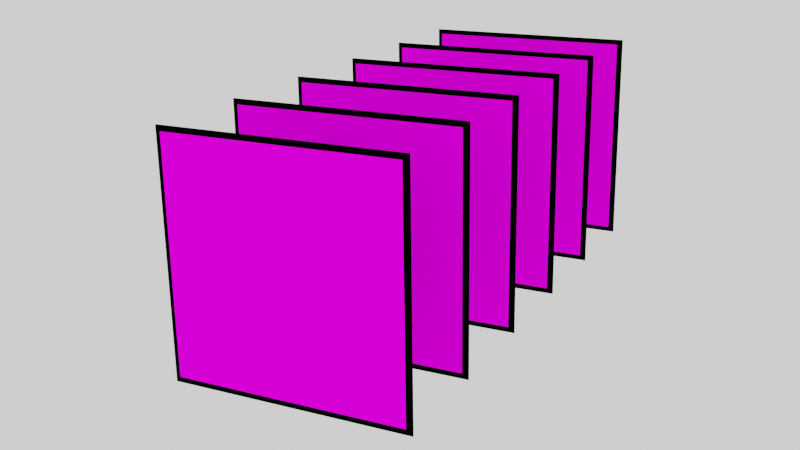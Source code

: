 # Source: texture_2d_array.blend  (saved by Blender 3.2.14; exported with 4.5.12 LTS)
import bpy
from mathutils import Matrix  # noqa: F401  (used for matrix-valued properties, if any)

bpy.ops.wm.read_factory_settings(use_empty=True)
scene = bpy.context.scene
scene.name = 'Scene'

# ---- collections
col_collection = bpy.data.collections.new('Collection'); scene.collection.children.link(col_collection)

# ---- images (referenced by path relative to the original .blend; pixels are not part of the script)
import os
ASSET_DIR = os.environ.get("B2B_ASSET_DIR", "")  # directory of the original .blend (textures are referenced by path, not embedded)
HERE = os.path.dirname(os.path.abspath(__file__))  # packed textures are extracted next to this script under _unpacked/

def load_image(name, relpath, width, height, colorspace="sRGB"):
    """Load a texture the original file referenced (path relative to the .blend, or extracted next to this script)."""
    p = next((c for c in (os.path.join(HERE, relpath), os.path.join(ASSET_DIR, relpath)) if relpath and os.path.exists(c)), "")
    if p:
        img = bpy.data.images.load(p, check_existing=True)
        img.name = name
    else:  # same state as the original file: an image datablock whose file is absent (Cycles renders it pink)
        img = bpy.data.images.new(name, width, height)
        img.source = "FILE"
        img.filepath = "//" + (relpath or name)
    img.colorspace_settings.name = colorspace
    return img
img_array_1_png = load_image('array_1.png', 'array_1.png', 1024, 1024, 'sRGB')
img_array_2_png = load_image('array_2.png', 'array_2.png', 1024, 1024, 'sRGB')
img_array_3_png = load_image('array_3.png', 'array_3.png', 1024, 1024, 'sRGB')
img_array_4_png = load_image('array_4.png', 'array_4.png', 1024, 1024, 'sRGB')
img_array_5_png = load_image('array_5.png', 'array_5.png', 1024, 1024, 'sRGB')
img_array_6_png = load_image('array_6.png', 'array_6.png', 1024, 1024, 'sRGB')

# ---- materials (node trees are filled in below, after node groups)
mat_material_001 = bpy.data.materials.new('Material.001')
mat_material_002 = bpy.data.materials.new('Material.002')
mat_material_003 = bpy.data.materials.new('Material.003')
mat_material_004 = bpy.data.materials.new('Material.004')
mat_material_005 = bpy.data.materials.new('Material.005')
mat_material_006 = bpy.data.materials.new('Material.006')
mat_material_007 = bpy.data.materials.new('Material.007')

# ---- material node trees
mat_material_001.use_nodes = True; mat_material_001.node_tree.nodes.clear()
_N = mat_material_001.node_tree.nodes; _L = mat_material_001.node_tree.links
n0 = _N.new('ShaderNodeBsdfPrincipled'); n0.name = 'Principled BSDF'; n0.location = (10, 300)
n0.distribution = 'GGX'
n0.subsurface_method = 'RANDOM_WALK_SKIN'
n0.inputs[3].default_value = 1.45
n0.inputs[13].default_value = 0.0
n0.inputs[27].default_value = (0.0, 0.0, 0.0, 1.0)
n0.inputs[28].default_value = 1.0
n1 = _N.new('ShaderNodeOutputMaterial'); n1.name = 'Material Output'; n1.location = (300, 300)
n1.target = 'CYCLES'
n2 = _N.new('ShaderNodeTexImage'); n2.name = 'Image Texture'; n2.location = (-280, 280)
n2.image = img_array_1_png
n3 = _N.new('ShaderNodeOutputMaterial'); n3.name = 'Material Output.001'; n3.location = (0, 0)
n3.target = 'EEVEE'
n4 = _N.new('ShaderNodeMixShader'); n4.name = 'Mix Shader'; n4.location = (0, 0)
n4.label = 'Disable Shadow'
n4.hide = True
n5 = _N.new('ShaderNodeLightPath'); n5.name = 'Light Path'; n5.location = (0, 0)
n5.hide = True
n6 = _N.new('ShaderNodeBsdfTransparent'); n6.name = 'Transparent BSDF'; n6.location = (0, 0)
n6.hide = True
_L.new(n0.outputs[0], n1.inputs[0])
_L.new(n2.outputs[0], n0.inputs[0])
_L.new(n0.outputs[0], n4.inputs[1])
_L.new(n4.outputs[0], n3.inputs[0])
_L.new(n5.outputs[1], n4.inputs[0])
_L.new(n6.outputs[0], n4.inputs[2])
n1.is_active_output = True
mat_material_002.use_nodes = True; mat_material_002.node_tree.nodes.clear()
_N = mat_material_002.node_tree.nodes; _L = mat_material_002.node_tree.links
n0 = _N.new('ShaderNodeBsdfPrincipled'); n0.name = 'Principled BSDF'; n0.location = (10, 300)
n0.distribution = 'GGX'
n0.subsurface_method = 'RANDOM_WALK_SKIN'
n0.inputs[3].default_value = 1.45
n0.inputs[13].default_value = 0.0
n0.inputs[27].default_value = (0.0, 0.0, 0.0, 1.0)
n0.inputs[28].default_value = 1.0
n1 = _N.new('ShaderNodeOutputMaterial'); n1.name = 'Material Output'; n1.location = (300, 300)
n1.target = 'CYCLES'
n2 = _N.new('ShaderNodeTexImage'); n2.name = 'Image Texture'; n2.location = (-280, 280)
n2.image = img_array_2_png
n3 = _N.new('ShaderNodeOutputMaterial'); n3.name = 'Material Output.001'; n3.location = (0, 0)
n3.target = 'EEVEE'
n4 = _N.new('ShaderNodeMixShader'); n4.name = 'Mix Shader'; n4.location = (0, 0)
n4.label = 'Disable Shadow'
n4.hide = True
n5 = _N.new('ShaderNodeLightPath'); n5.name = 'Light Path'; n5.location = (0, 0)
n5.hide = True
n6 = _N.new('ShaderNodeBsdfTransparent'); n6.name = 'Transparent BSDF'; n6.location = (0, 0)
n6.hide = True
_L.new(n0.outputs[0], n1.inputs[0])
_L.new(n2.outputs[0], n0.inputs[0])
_L.new(n0.outputs[0], n4.inputs[1])
_L.new(n4.outputs[0], n3.inputs[0])
_L.new(n5.outputs[1], n4.inputs[0])
_L.new(n6.outputs[0], n4.inputs[2])
n1.is_active_output = True
mat_material_003.use_nodes = True; mat_material_003.node_tree.nodes.clear()
_N = mat_material_003.node_tree.nodes; _L = mat_material_003.node_tree.links
n0 = _N.new('ShaderNodeBsdfPrincipled'); n0.name = 'Principled BSDF'; n0.location = (10, 300)
n0.distribution = 'GGX'
n0.subsurface_method = 'RANDOM_WALK_SKIN'
n0.inputs[3].default_value = 1.45
n0.inputs[13].default_value = 0.0
n0.inputs[27].default_value = (0.0, 0.0, 0.0, 1.0)
n0.inputs[28].default_value = 1.0
n1 = _N.new('ShaderNodeOutputMaterial'); n1.name = 'Material Output'; n1.location = (300, 300)
n1.target = 'CYCLES'
n2 = _N.new('ShaderNodeTexImage'); n2.name = 'Image Texture'; n2.location = (-280, 280)
n2.image = img_array_3_png
n3 = _N.new('ShaderNodeOutputMaterial'); n3.name = 'Material Output.001'; n3.location = (0, 0)
n3.target = 'EEVEE'
n4 = _N.new('ShaderNodeMixShader'); n4.name = 'Mix Shader'; n4.location = (0, 0)
n4.label = 'Disable Shadow'
n4.hide = True
n5 = _N.new('ShaderNodeLightPath'); n5.name = 'Light Path'; n5.location = (0, 0)
n5.hide = True
n6 = _N.new('ShaderNodeBsdfTransparent'); n6.name = 'Transparent BSDF'; n6.location = (0, 0)
n6.hide = True
_L.new(n0.outputs[0], n1.inputs[0])
_L.new(n2.outputs[0], n0.inputs[0])
_L.new(n0.outputs[0], n4.inputs[1])
_L.new(n4.outputs[0], n3.inputs[0])
_L.new(n5.outputs[1], n4.inputs[0])
_L.new(n6.outputs[0], n4.inputs[2])
n1.is_active_output = True
mat_material_004.use_nodes = True; mat_material_004.node_tree.nodes.clear()
_N = mat_material_004.node_tree.nodes; _L = mat_material_004.node_tree.links
n0 = _N.new('ShaderNodeBsdfPrincipled'); n0.name = 'Principled BSDF'; n0.location = (10, 300)
n0.distribution = 'GGX'
n0.subsurface_method = 'RANDOM_WALK_SKIN'
n0.inputs[3].default_value = 1.45
n0.inputs[13].default_value = 0.0
n0.inputs[27].default_value = (0.0, 0.0, 0.0, 1.0)
n0.inputs[28].default_value = 1.0
n1 = _N.new('ShaderNodeOutputMaterial'); n1.name = 'Material Output'; n1.location = (300, 300)
n1.target = 'CYCLES'
n2 = _N.new('ShaderNodeTexImage'); n2.name = 'Image Texture'; n2.location = (-280, 280)
n2.image = img_array_4_png
n3 = _N.new('ShaderNodeOutputMaterial'); n3.name = 'Material Output.001'; n3.location = (0, 0)
n3.target = 'EEVEE'
n4 = _N.new('ShaderNodeMixShader'); n4.name = 'Mix Shader'; n4.location = (0, 0)
n4.label = 'Disable Shadow'
n4.hide = True
n5 = _N.new('ShaderNodeLightPath'); n5.name = 'Light Path'; n5.location = (0, 0)
n5.hide = True
n6 = _N.new('ShaderNodeBsdfTransparent'); n6.name = 'Transparent BSDF'; n6.location = (0, 0)
n6.hide = True
_L.new(n0.outputs[0], n1.inputs[0])
_L.new(n2.outputs[0], n0.inputs[0])
_L.new(n0.outputs[0], n4.inputs[1])
_L.new(n4.outputs[0], n3.inputs[0])
_L.new(n5.outputs[1], n4.inputs[0])
_L.new(n6.outputs[0], n4.inputs[2])
n1.is_active_output = True
mat_material_005.use_nodes = True; mat_material_005.node_tree.nodes.clear()
_N = mat_material_005.node_tree.nodes; _L = mat_material_005.node_tree.links
n0 = _N.new('ShaderNodeBsdfPrincipled'); n0.name = 'Principled BSDF'; n0.location = (10, 300)
n0.distribution = 'GGX'
n0.subsurface_method = 'RANDOM_WALK_SKIN'
n0.inputs[3].default_value = 1.45
n0.inputs[13].default_value = 0.0
n0.inputs[27].default_value = (0.0, 0.0, 0.0, 1.0)
n0.inputs[28].default_value = 1.0
n1 = _N.new('ShaderNodeOutputMaterial'); n1.name = 'Material Output'; n1.location = (300, 300)
n1.target = 'CYCLES'
n2 = _N.new('ShaderNodeTexImage'); n2.name = 'Image Texture'; n2.location = (-280, 280)
n2.image = img_array_5_png
n3 = _N.new('ShaderNodeOutputMaterial'); n3.name = 'Material Output.001'; n3.location = (0, 0)
n3.target = 'EEVEE'
n4 = _N.new('ShaderNodeMixShader'); n4.name = 'Mix Shader'; n4.location = (0, 0)
n4.label = 'Disable Shadow'
n4.hide = True
n5 = _N.new('ShaderNodeLightPath'); n5.name = 'Light Path'; n5.location = (0, 0)
n5.hide = True
n6 = _N.new('ShaderNodeBsdfTransparent'); n6.name = 'Transparent BSDF'; n6.location = (0, 0)
n6.hide = True
_L.new(n0.outputs[0], n1.inputs[0])
_L.new(n2.outputs[0], n0.inputs[0])
_L.new(n0.outputs[0], n4.inputs[1])
_L.new(n4.outputs[0], n3.inputs[0])
_L.new(n5.outputs[1], n4.inputs[0])
_L.new(n6.outputs[0], n4.inputs[2])
n1.is_active_output = True
mat_material_006.use_nodes = True; mat_material_006.node_tree.nodes.clear()
_N = mat_material_006.node_tree.nodes; _L = mat_material_006.node_tree.links
n0 = _N.new('ShaderNodeBsdfPrincipled'); n0.name = 'Principled BSDF'; n0.location = (10, 300)
n0.distribution = 'GGX'
n0.subsurface_method = 'RANDOM_WALK_SKIN'
n0.inputs[3].default_value = 1.45
n0.inputs[13].default_value = 0.0
n0.inputs[27].default_value = (0.0, 0.0, 0.0, 1.0)
n0.inputs[28].default_value = 1.0
n1 = _N.new('ShaderNodeOutputMaterial'); n1.name = 'Material Output'; n1.location = (300, 300)
n1.target = 'CYCLES'
n2 = _N.new('ShaderNodeTexImage'); n2.name = 'Image Texture'; n2.location = (-280, 280)
n2.image = img_array_6_png
n3 = _N.new('ShaderNodeOutputMaterial'); n3.name = 'Material Output.001'; n3.location = (0, 0)
n3.target = 'EEVEE'
n4 = _N.new('ShaderNodeMixShader'); n4.name = 'Mix Shader'; n4.location = (0, 0)
n4.label = 'Disable Shadow'
n4.hide = True
n5 = _N.new('ShaderNodeLightPath'); n5.name = 'Light Path'; n5.location = (0, 0)
n5.hide = True
n6 = _N.new('ShaderNodeBsdfTransparent'); n6.name = 'Transparent BSDF'; n6.location = (0, 0)
n6.hide = True
_L.new(n0.outputs[0], n1.inputs[0])
_L.new(n2.outputs[0], n0.inputs[0])
_L.new(n0.outputs[0], n4.inputs[1])
_L.new(n4.outputs[0], n3.inputs[0])
_L.new(n5.outputs[1], n4.inputs[0])
_L.new(n6.outputs[0], n4.inputs[2])
n1.is_active_output = True
mat_material_007.use_nodes = True; mat_material_007.node_tree.nodes.clear()
_N = mat_material_007.node_tree.nodes; _L = mat_material_007.node_tree.links
n0 = _N.new('ShaderNodeBsdfPrincipled'); n0.name = 'Principled BSDF'; n0.location = (10, 300)
n0.distribution = 'GGX'
n0.subsurface_method = 'RANDOM_WALK_SKIN'
n0.inputs[0].default_value = (0.0, 0.0, 0.0, 1.0)
n0.inputs[2].default_value = 1.0
n0.inputs[3].default_value = 1.45
n0.inputs[13].default_value = 0.0
n0.inputs[27].default_value = (0.0, 0.0, 0.0, 1.0)
n0.inputs[28].default_value = 1.0
n1 = _N.new('ShaderNodeOutputMaterial'); n1.name = 'Material Output'; n1.location = (300, 300)
n1.target = 'CYCLES'
n2 = _N.new('ShaderNodeOutputMaterial'); n2.name = 'Material Output.001'; n2.location = (0, 0)
n2.target = 'EEVEE'
n3 = _N.new('ShaderNodeMixShader'); n3.name = 'Mix Shader'; n3.location = (0, 0)
n3.label = 'Disable Shadow'
n3.hide = True
n4 = _N.new('ShaderNodeLightPath'); n4.name = 'Light Path'; n4.location = (0, 0)
n4.hide = True
n5 = _N.new('ShaderNodeBsdfTransparent'); n5.name = 'Transparent BSDF'; n5.location = (0, 0)
n5.hide = True
_L.new(n0.outputs[0], n1.inputs[0])
_L.new(n0.outputs[0], n3.inputs[1])
_L.new(n3.outputs[0], n2.inputs[0])
_L.new(n4.outputs[1], n3.inputs[0])
_L.new(n5.outputs[0], n3.inputs[2])
n1.is_active_output = True

# ---- world
world_world = bpy.data.worlds.new('World'); scene.world = world_world
world_world.use_nodes = True; world_world.node_tree.nodes.clear()
_N = world_world.node_tree.nodes; _L = world_world.node_tree.links
n0 = _N.new('ShaderNodeOutputWorld'); n0.name = 'World Output'; n0.location = (300, 300)
n1 = _N.new('ShaderNodeBackground'); n1.name = 'Background'; n1.location = (10, 300)
n1.inputs[0].default_value = (1.0, 1.0, 1.0, 1.0)
_L.new(n1.outputs[0], n0.inputs[0])
n0.is_active_output = True
world_world.color = (0.05088, 0.05088, 0.05088)
world_world.use_sun_shadow = False
world_world.sun_shadow_jitter_overblur = 0.0

# ---- cameras
cam_camera = bpy.data.cameras.new('Camera')
cam_camera.clip_end = 100.0
cam_camera.ortho_scale = 7.314

# ---- lights
light_sun = bpy.data.lights.new('Sun', 'SUN')
light_sun.transmission_factor = 0.0
light_sun.energy = 1.0
light_sun.shadow_soft_size = 0.125

# ---- meshes
me_plane = bpy.data.meshes.new('Plane')
me_plane.from_pydata([(-1.0, -1.0, 0.0), (1.0, -1.0, 0.0), (-1.0, 1.0, 0.0), (1.0, 1.0, 0.0)], [], [(0, 1, 3, 2)])
_uv = me_plane.uv_layers.new(name='UVMap')
_uv.uv.foreach_set('vector', [0.0, 0.0, 1.0, 0.0, 1.0, 1.0, 0.0, 1.0])
me_plane.materials.append(mat_material_001)
me_plane.update()
me_plane_001 = bpy.data.meshes.new('Plane.001')
me_plane_001.from_pydata([(-1.0, -1.0, 0.0), (1.0, -1.0, 0.0), (-1.0, 1.0, 0.0), (1.0, 1.0, 0.0)], [], [(0, 1, 3, 2)])
_uv = me_plane_001.uv_layers.new(name='UVMap')
_uv.uv.foreach_set('vector', [0.0, 0.0, 1.0, 0.0, 1.0, 1.0, 0.0, 1.0])
me_plane_001.materials.append(mat_material_002)
me_plane_001.update()
me_plane_002 = bpy.data.meshes.new('Plane.002')
me_plane_002.from_pydata([(-1.0, -1.0, 0.0), (1.0, -1.0, 0.0), (-1.0, 1.0, 0.0), (1.0, 1.0, 0.0)], [], [(0, 1, 3, 2)])
_uv = me_plane_002.uv_layers.new(name='UVMap')
_uv.uv.foreach_set('vector', [0.0, 0.0, 1.0, 0.0, 1.0, 1.0, 0.0, 1.0])
me_plane_002.materials.append(mat_material_003)
me_plane_002.update()
me_plane_003 = bpy.data.meshes.new('Plane.003')
me_plane_003.from_pydata([(-1.0, -1.0, 0.0), (1.0, -1.0, 0.0), (-1.0, 1.0, 0.0), (1.0, 1.0, 0.0)], [], [(0, 1, 3, 2)])
_uv = me_plane_003.uv_layers.new(name='UVMap')
_uv.uv.foreach_set('vector', [0.0, 0.0, 1.0, 0.0, 1.0, 1.0, 0.0, 1.0])
me_plane_003.materials.append(mat_material_004)
me_plane_003.update()
me_plane_004 = bpy.data.meshes.new('Plane.004')
me_plane_004.from_pydata([(-1.0, -1.0, 0.0), (1.0, -1.0, 0.0), (-1.0, 1.0, 0.0), (1.0, 1.0, 0.0)], [], [(0, 1, 3, 2)])
_uv = me_plane_004.uv_layers.new(name='UVMap')
_uv.uv.foreach_set('vector', [0.0, 0.0, 1.0, 0.0, 1.0, 1.0, 0.0, 1.0])
me_plane_004.materials.append(mat_material_005)
me_plane_004.update()
me_plane_005 = bpy.data.meshes.new('Plane.005')
me_plane_005.from_pydata([(-1.0, -1.0, 0.0), (1.0, -1.0, 0.0), (-1.0, 1.0, 0.0), (1.0, 1.0, 0.0)], [], [(0, 1, 3, 2)])
_uv = me_plane_005.uv_layers.new(name='UVMap')
_uv.uv.foreach_set('vector', [0.0, 0.0, 1.0, 0.0, 1.0, 1.0, 0.0, 1.0])
me_plane_005.materials.append(mat_material_006)
me_plane_005.update()
me_plane_006 = bpy.data.meshes.new('Plane.006')
me_plane_006.from_pydata([(-1.0, -1.0, 0.0), (1.0, -1.0, 0.0), (-1.0, 1.0, 0.0), (1.0, 1.0, 0.0)], [], [(0, 1, 3, 2)])
_uv = me_plane_006.uv_layers.new(name='UVMap')
_uv.uv.foreach_set('vector', [0.0, 0.0, 1.0, 0.0, 1.0, 1.0, 0.0, 1.0])
me_plane_006.materials.append(mat_material_007)
me_plane_006.update()
me_plane_007 = bpy.data.meshes.new('Plane.007')
me_plane_007.from_pydata([(-1.0, -1.0, 0.0), (1.0, -1.0, 0.0), (-1.0, 1.0, 0.0), (1.0, 1.0, 0.0)], [], [(0, 1, 3, 2)])
_uv = me_plane_007.uv_layers.new(name='UVMap')
_uv.uv.foreach_set('vector', [0.0, 0.0, 1.0, 0.0, 1.0, 1.0, 0.0, 1.0])
me_plane_007.materials.append(mat_material_007)
me_plane_007.update()
me_plane_008 = bpy.data.meshes.new('Plane.008')
me_plane_008.from_pydata([(-1.0, -1.0, 0.0), (1.0, -1.0, 0.0), (-1.0, 1.0, 0.0), (1.0, 1.0, 0.0)], [], [(0, 1, 3, 2)])
_uv = me_plane_008.uv_layers.new(name='UVMap')
_uv.uv.foreach_set('vector', [0.0, 0.0, 1.0, 0.0, 1.0, 1.0, 0.0, 1.0])
me_plane_008.materials.append(mat_material_007)
me_plane_008.update()
me_plane_009 = bpy.data.meshes.new('Plane.009')
me_plane_009.from_pydata([(-1.0, -1.0, 0.0), (1.0, -1.0, 0.0), (-1.0, 1.0, 0.0), (1.0, 1.0, 0.0)], [], [(0, 1, 3, 2)])
_uv = me_plane_009.uv_layers.new(name='UVMap')
_uv.uv.foreach_set('vector', [0.0, 0.0, 1.0, 0.0, 1.0, 1.0, 0.0, 1.0])
me_plane_009.materials.append(mat_material_007)
me_plane_009.update()
me_plane_010 = bpy.data.meshes.new('Plane.010')
me_plane_010.from_pydata([(-1.0, -1.0, 0.0), (1.0, -1.0, 0.0), (-1.0, 1.0, 0.0), (1.0, 1.0, 0.0)], [], [(0, 1, 3, 2)])
_uv = me_plane_010.uv_layers.new(name='UVMap')
_uv.uv.foreach_set('vector', [0.0, 0.0, 1.0, 0.0, 1.0, 1.0, 0.0, 1.0])
me_plane_010.materials.append(mat_material_007)
me_plane_010.update()
me_plane_011 = bpy.data.meshes.new('Plane.011')
me_plane_011.from_pydata([(-1.0, -1.0, 0.0), (1.0, -1.0, 0.0), (-1.0, 1.0, 0.0), (1.0, 1.0, 0.0)], [], [(0, 1, 3, 2)])
_uv = me_plane_011.uv_layers.new(name='UVMap')
_uv.uv.foreach_set('vector', [0.0, 0.0, 1.0, 0.0, 1.0, 1.0, 0.0, 1.0])
me_plane_011.materials.append(mat_material_007)
me_plane_011.update()

# ---- objects
ob_camera = bpy.data.objects.new('Camera', cam_camera)
ob_plane = bpy.data.objects.new('Plane', me_plane)
ob_plane_001 = bpy.data.objects.new('Plane.001', me_plane_001)
ob_plane_002 = bpy.data.objects.new('Plane.002', me_plane_002)
ob_plane_003 = bpy.data.objects.new('Plane.003', me_plane_003)
ob_plane_004 = bpy.data.objects.new('Plane.004', me_plane_004)
ob_plane_005 = bpy.data.objects.new('Plane.005', me_plane_005)
ob_sun = bpy.data.objects.new('Sun', light_sun)
ob_plane_006 = bpy.data.objects.new('Plane.006', me_plane_006)
ob_plane_007 = bpy.data.objects.new('Plane.007', me_plane_007)
ob_plane_008 = bpy.data.objects.new('Plane.008', me_plane_008)
ob_plane_009 = bpy.data.objects.new('Plane.009', me_plane_009)
ob_plane_010 = bpy.data.objects.new('Plane.010', me_plane_010)
ob_plane_011 = bpy.data.objects.new('Plane.011', me_plane_011)

# ---- transforms, parenting, visibility, modifiers, constraints
ob_camera.location = (4.194, -6.334, 2.92)
ob_camera.rotation_euler = (1.248, 0.01378, 0.4654)
ob_camera.lock_rotations_4d = False
ob_camera.empty_display_type = 'ARROWS'
ob_camera.color = (0.0, 0.0, 0.0, 0.0)
ob_camera.display_type = 'WIRE'
ob_camera.lineart.crease_threshold = 0.0
ob_plane.location = (0.0, 0.0, 0.0)
ob_plane.rotation_euler = (1.571, -0.0, 0.0)
ob_plane.scale = (1.0, 1.0, 2.0)
ob_plane.visible_shadow = False
ob_plane_001.location = (0.0, 1.0, 0.0)
ob_plane_001.rotation_euler = (1.571, -0.0, 0.0)
ob_plane_001.scale = (1.0, 1.0, 2.0)
ob_plane_001.visible_shadow = False
ob_plane_002.location = (0.0, 2.0, 0.0)
ob_plane_002.rotation_euler = (1.571, -0.0, 0.0)
ob_plane_002.scale = (1.0, 1.0, 2.0)
ob_plane_002.visible_shadow = False
ob_plane_003.location = (0.0, 3.0, 0.0)
ob_plane_003.rotation_euler = (1.571, -0.0, 0.0)
ob_plane_003.scale = (1.0, 1.0, 2.0)
ob_plane_003.visible_shadow = False
ob_plane_004.location = (0.0, 4.0, 0.0)
ob_plane_004.rotation_euler = (1.571, -0.0, 0.0)
ob_plane_004.scale = (1.0, 1.0, 2.0)
ob_plane_004.visible_shadow = False
ob_plane_005.location = (0.0, 5.0, 0.0)
ob_plane_005.rotation_euler = (1.571, -0.0, 0.0)
ob_plane_005.scale = (1.0, 1.0, 2.0)
ob_plane_005.visible_shadow = False
ob_sun.location = (-6.941, -7.979, 7.855)
ob_sun.rotation_euler = (0.723, -0.5118, 0.1271)
ob_plane_006.location = (0.007499, 0.006802, -0.0001357)
ob_plane_006.rotation_euler = (1.571, -0.0, 0.0)
ob_plane_006.scale = (1.05, 1.05, 2.099)
ob_plane_006.visible_shadow = False
ob_plane_007.location = (0.007499, 1.007, -0.0001357)
ob_plane_007.rotation_euler = (1.571, -0.0, 0.0)
ob_plane_007.scale = (1.05, 1.05, 2.099)
ob_plane_007.visible_shadow = False
ob_plane_008.location = (0.007499, 2.007, -0.0001357)
ob_plane_008.rotation_euler = (1.571, -0.0, 0.0)
ob_plane_008.scale = (1.05, 1.05, 2.099)
ob_plane_008.visible_shadow = False
ob_plane_009.location = (0.007499, 3.007, -0.0001357)
ob_plane_009.rotation_euler = (1.571, -0.0, 0.0)
ob_plane_009.scale = (1.05, 1.05, 2.099)
ob_plane_009.visible_shadow = False
ob_plane_010.location = (0.007499, 4.007, -0.0001357)
ob_plane_010.rotation_euler = (1.571, -0.0, 0.0)
ob_plane_010.scale = (1.05, 1.05, 2.099)
ob_plane_010.visible_shadow = False
ob_plane_011.location = (0.007499, 5.007, -0.0001357)
ob_plane_011.rotation_euler = (1.571, -0.0, 0.0)
ob_plane_011.scale = (1.05, 1.05, 2.099)
ob_plane_011.visible_shadow = False

# ---- collection membership
col_collection.objects.link(ob_camera)
col_collection.objects.link(ob_plane)
col_collection.objects.link(ob_plane_001)
col_collection.objects.link(ob_plane_002)
col_collection.objects.link(ob_plane_003)
col_collection.objects.link(ob_plane_004)
col_collection.objects.link(ob_plane_005)
col_collection.objects.link(ob_sun)
col_collection.objects.link(ob_plane_006)
col_collection.objects.link(ob_plane_007)
col_collection.objects.link(ob_plane_008)
col_collection.objects.link(ob_plane_009)
col_collection.objects.link(ob_plane_010)
col_collection.objects.link(ob_plane_011)

# ---- scene / render settings (as saved in the file)
scene.camera = ob_camera
scene.frame_start = 1; scene.frame_end = 250; scene.frame_set(1)
scene.render.engine = 'BLENDER_EEVEE_NEXT'
scene.cycles.sampling_pattern = 'TABULATED_SOBOL'
scene.cycles.use_light_tree = False
scene.view_settings.view_transform = 'Filmic'
bpy.context.view_layer.update()
